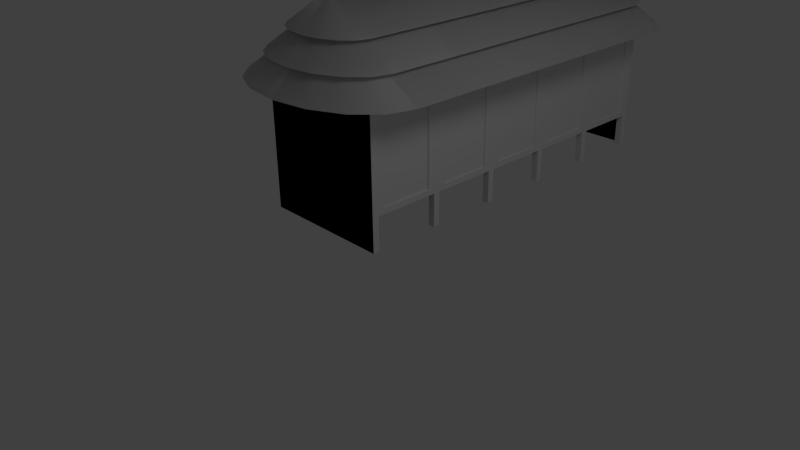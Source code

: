 # Source: bb_scenery_changing_room.blend  (saved by Blender 2.64.0; exported with 4.5.12 LTS)
import bpy
from mathutils import Matrix  # noqa: F401  (used for matrix-valued properties, if any)

bpy.ops.wm.read_factory_settings(use_empty=True)
scene = bpy.context.scene
scene.name = 'Scene'

# ---- collections
col_collection_1 = bpy.data.collections.new('Collection 1'); scene.collection.children.link(col_collection_1)
col_collection_5 = bpy.data.collections.new('Collection 5'); scene.collection.children.link(col_collection_5)

# ---- materials (node trees are filled in below, after node groups)
mat_material = bpy.data.materials.new('Material')
mat_material.alpha_threshold = 0.0
mat_material.use_transparent_shadow = False
mat_material.roughness = 0.5
mat_material.line_color = (0.0, 0.0, 0.0, 1.0)

# ---- material node trees

# ---- world
world_world = bpy.data.worlds.new('World'); scene.world = world_world
world_world.color = (0.05088, 0.05088, 0.05088)
world_world.use_sun_shadow = False
world_world.sun_shadow_jitter_overblur = 0.0
world_world.cycles.sampling_method = 'MANUAL'
world_world.cycles.sample_map_resolution = 256

# ---- cameras
cam_camera = bpy.data.cameras.new('Camera')
cam_camera.clip_end = 100.0
cam_camera.lens = 35.0
cam_camera.sensor_width = 32.0
cam_camera.sensor_height = 18.0
cam_camera.ortho_scale = 7.314
cam_camera.dof.focus_distance = 0.0
cam_camera.dof.aperture_fstop = 128.0

# ---- lights
light_lamp = bpy.data.lights.new('Lamp', 'POINT')
light_lamp.transmission_factor = 0.0
light_lamp.cutoff_distance = 30.0
light_lamp.energy = 100.0
light_lamp.shadow_buffer_clip_start = 1.001
light_lamp.shadow_soft_size = 1.0
light_lamp.shadow_maximum_resolution = 0.006
light_lamp.use_absolute_resolution = True
light_lamp.cycles.use_multiple_importance_sampling = False

# ---- meshes
me_cone = bpy.data.meshes.new('Cone')
me_cone.from_pydata([(0.75, -0.2, -0.15), (0.0, -0.2, 0.7), (-0.6929, -0.487, -0.15), (-0.5303, -0.7303, -0.15), (1.132e-07, -0.95, -0.15), (0.5303, -0.7303, -0.15), (0.6929, -0.487, -0.15), (0.5303, 5.33, -0.15), (0.0, 5.55, -0.15), (-0.287, 5.493, -0.15), (0.0, 4.8, 0.7), (-0.5303, 5.33, -0.15), (0.6929, 5.087, -0.15), (0.0, 4.8, 0.6), (0.0, -0.2, 0.6), (-0.3827, 5.724, -0.5), (-0.7071, 5.507, -0.5), (-0.9239, 5.183, -0.5), (-1.0, 4.8, -0.5), (0.0, 4.8, 0.5), (1.0, 4.8, -0.5), (0.9239, 5.183, -0.5), (0.7071, 5.507, -0.5), (0.3827, 5.724, -0.5), (0.0, 5.8, -0.5), (-1.0, -0.2, -0.5), (-0.9239, -0.5827, -0.5), (-0.7071, -0.9071, -0.5), (-0.3827, -1.124, -0.5), (1.51e-07, -1.2, -0.5), (0.3827, -1.124, -0.5), (0.7071, -0.9071, -0.5), (0.9239, -0.5827, -0.5), (0.0, -0.2, 0.5), (1.0, -0.2, -0.5), (0.5, -0.2, 0.2), (-0.5, -0.2, 0.2), (-0.4619, -0.3913, 0.2), (-0.3536, -0.5536, 0.2), (-0.1913, -0.6619, 0.2), (7.55e-08, -0.7, 0.2), (0.1913, -0.6619, 0.2), (0.3536, -0.5536, 0.2), (0.4619, -0.3913, 0.2), (0.3536, 5.154, 0.2), (0.1913, 5.262, 0.2), (0.0, 5.3, 0.2), (-0.1913, 5.262, 0.2), (0.5, 4.8, 0.2), (-0.3536, 5.154, 0.2), (-0.4619, 4.991, 0.2), (-0.5, 4.8, 0.2), (0.4619, 4.991, 0.2), (-0.75, 4.8, -0.15), (-0.6929, 5.087, -0.15), (0.75, 4.8, -0.15), (0.287, 5.493, -0.15), (0.287, -0.8929, -0.15), (-0.287, -0.8929, -0.15), (-0.75, -0.2, -0.15), (0.75, -0.2, -0.15), (0.0, -0.2, 0.7), (-0.6929, -0.487, -0.15), (-0.5303, -0.7303, -0.15), (1.132e-07, -0.95, -0.15), (0.5303, -0.7303, -0.15), (0.6929, -0.487, -0.15), (0.5303, 5.33, -0.15), (0.0, 5.55, -0.15), (-0.287, 5.493, -0.15), (0.0, 4.8, 0.7), (-0.5303, 5.33, -0.15), (0.6929, 5.087, -0.15), (0.0, 4.8, 0.6), (0.0, -0.2, 0.6), (-0.3827, 5.724, -0.5), (-0.7071, 5.507, -0.5), (-0.9239, 5.183, -0.5), (-1.0, 4.8, -0.5), (0.0, 4.8, 0.5), (1.0, 4.8, -0.5), (0.9239, 5.183, -0.5), (0.7071, 5.507, -0.5), (0.3827, 5.724, -0.5), (0.0, 5.8, -0.5), (-1.0, -0.2, -0.5), (-0.9239, -0.5827, -0.5), (-0.7071, -0.9071, -0.5), (-0.3827, -1.124, -0.5), (1.51e-07, -1.2, -0.5), (0.3827, -1.124, -0.5), (0.7071, -0.9071, -0.5), (0.9239, -0.5827, -0.5), (0.0, -0.2, 0.5), (1.0, -0.2, -0.5), (0.5, -0.2, 0.2), (-0.5, -0.2, 0.2), (-0.4619, -0.3913, 0.2), (-0.3536, -0.5536, 0.2), (-0.1913, -0.6619, 0.2), (7.55e-08, -0.7, 0.2), (0.1913, -0.6619, 0.2), (0.3536, -0.5536, 0.2), (0.4619, -0.3913, 0.2), (0.3536, 5.154, 0.2), (0.1913, 5.262, 0.2), (0.0, 5.3, 0.2), (-0.1913, 5.262, 0.2), (0.5, 4.8, 0.2), (-0.3536, 5.154, 0.2), (-0.4619, 4.991, 0.2), (-0.5, 4.8, 0.2), (0.4619, 4.991, 0.2), (-0.75, 4.8, -0.15), (-0.6929, 5.087, -0.15), (0.75, 4.8, -0.15), (0.287, 5.493, -0.15), (0.287, -0.8929, -0.15), (-0.287, -0.8929, -0.15), (-0.75, -0.2, -0.15), (-0.6667, 5.1, -2.5), (0.6667, 5.1, -2.5), (0.6667, 5.1, -0.25), (-0.6667, 5.1, -0.25), (-0.6667, -0.5, -0.25), (0.6667, 5.0, -2.5), (0.6667, 5.0, -0.25), (0.6667, 4.0, -0.25), (0.6667, 3.9, -2.5), (0.6667, 2.9, -0.25), (0.6667, 3.9, -0.25), (0.6667, 4.0, -2.5), (0.6667, 2.9, -2.5), (0.6667, 2.8, -2.5), (0.6667, 2.8, -0.25), (0.6667, 1.7, -2.5), (0.6667, 0.7, -0.25), (0.6667, 1.7, -0.25), (0.6667, 1.8, -0.25), (0.6667, 1.8, -2.5), (-0.6667, -0.5, -2.5), (0.6667, -0.5, -2.5), (0.6667, 0.7, -2.5), (0.6667, -0.5, -0.25), (0.6667, -0.4, -0.25), (0.6667, -0.4, -2.5), (0.6667, 0.6, -2.5), (0.6667, 0.6, -0.25), (0.6667, 0.6, -2.0), (0.6667, -0.4, -2.0), (0.6667, -0.3, -0.3375), (0.6667, 0.5, -0.3375), (0.6667, 1.7, -2.0), (0.6667, 0.7, -2.0), (0.6667, 2.8, -2.0), (0.6667, 1.8, -2.0), (0.6667, 0.5, -1.912), (0.6667, -0.3, -1.912), (0.6667, 3.9, -2.0), (0.6667, 2.9, -2.0), (0.6667, 5.0, -2.0), (0.6667, 4.0, -2.0), (0.6, 0.7, -2.5), (0.6, 0.7, -2.0), (0.6, 0.6, -2.5), (0.6, 0.6, -2.0), (0.6, 5.0, -2.5), (0.6, 3.9, -2.5), (0.6, 4.0, -2.5), (0.6, 2.9, -2.5), (0.6, 2.8, -2.5), (0.6, 1.7, -2.5), (0.6, 1.8, -2.5), (0.6, -0.4, -2.5), (0.6, -0.4, -2.0), (0.6, 1.7, -2.0), (0.6, 2.8, -2.0), (0.6, 1.8, -2.0), (0.6, 3.9, -2.0), (0.6, 2.9, -2.0), (0.6, 5.0, -2.0), (0.6, 4.0, -2.0), (-0.6667, 5.1, -2.5), (0.6667, 5.1, -2.5), (0.6667, 5.1, -0.25), (-0.6667, 5.1, -0.25), (-0.6667, -0.5, -0.25), (-0.6667, -0.5, -2.5), (0.6667, -0.5, -2.5), (0.6667, -0.5, -0.25), (0.6667, 0.8, -0.3375), (0.6667, 1.6, -0.3375), (0.6667, 1.6, -1.912), (0.6667, 0.8, -1.912), (0.6667, 4.9, -0.3375), (0.6667, 4.1, -0.3375), (0.6667, 3.0, -0.3375), (0.6667, 3.8, -0.3375), (0.6667, 2.7, -0.3375), (0.6667, 1.9, -0.3375), (0.6667, 2.7, -1.912), (0.6667, 1.9, -1.912), (0.6667, 3.8, -1.912), (0.6667, 3.0, -1.912), (0.6667, 4.9, -1.912), (0.6667, 4.1, -1.912), (0.65, -0.3, -0.3375), (0.65, 0.5, -0.3375), (0.65, 0.5, -1.912), (0.65, -0.3, -1.912), (0.65, 0.8, -0.3375), (0.65, 1.6, -0.3375), (0.65, 1.6, -1.912), (0.65, 0.8, -1.912), (0.65, 4.9, -0.3375), (0.65, 4.1, -0.3375), (0.65, 3.0, -0.3375), (0.65, 3.8, -0.3375), (0.65, 2.7, -0.3375), (0.65, 1.9, -0.3375), (0.65, 2.7, -1.912), (0.65, 1.9, -1.912), (0.65, 3.8, -1.912), (0.65, 3.0, -1.912), (0.65, 4.9, -1.912), (0.65, 4.1, -1.912)], [], [(37, 1, 36), (38, 1, 37), (39, 1, 38), (40, 1, 39), (41, 1, 40), (42, 1, 41), (43, 1, 42), (35, 1, 43), (49, 10, 47), (46, 10, 45), (47, 10, 46), (45, 10, 44), (50, 10, 49), (51, 10, 50), (52, 10, 48), (44, 10, 52), (7, 13, 12), (9, 13, 8), (11, 13, 9), (0, 14, 6), (6, 14, 5), (3, 14, 2), (22, 19, 21), (21, 19, 20), (18, 19, 17), (17, 19, 16), (23, 19, 22), (15, 19, 24), (24, 19, 23), (16, 19, 15), (19, 18, 25, 33), (33, 34, 20, 19), (34, 33, 32), (32, 33, 31), (31, 33, 30), (30, 33, 29), (29, 33, 28), (28, 33, 27), (27, 33, 26), (26, 33, 25), (1, 35, 48, 10), (10, 51, 36, 1), (12, 13, 55), (2, 14, 59), (13, 53, 59, 14), (58, 14, 3), (53, 13, 54), (5, 14, 57), (8, 13, 56), (14, 0, 55, 13), (54, 13, 11), (56, 13, 7), (4, 14, 58), (57, 14, 4), (97, 96, 61), (98, 97, 61), (99, 98, 61), (100, 99, 61), (101, 100, 61), (102, 101, 61), (103, 102, 61), (95, 103, 61), (109, 107, 70), (106, 105, 70), (107, 106, 70), (105, 104, 70), (110, 109, 70), (111, 110, 70), (112, 108, 70), (104, 112, 70), (67, 72, 73), (69, 68, 73), (71, 69, 73), (60, 66, 74), (66, 65, 74), (63, 62, 74), (82, 81, 79), (81, 80, 79), (78, 77, 79), (77, 76, 79), (83, 82, 79), (75, 84, 79), (84, 83, 79), (76, 75, 79), (79, 93, 85, 78), (93, 79, 80, 94), (94, 92, 93), (92, 91, 93), (91, 90, 93), (90, 89, 93), (89, 88, 93), (88, 87, 93), (87, 86, 93), (86, 85, 93), (61, 70, 108, 95), (70, 61, 96, 111), (72, 115, 73), (62, 119, 74), (73, 74, 119, 113), (118, 63, 74), (113, 114, 73), (65, 117, 74), (68, 116, 73), (74, 73, 115, 60), (114, 71, 73), (116, 67, 73), (64, 118, 74), (117, 64, 74), (146, 142, 153, 136, 147, 148), (125, 121, 122, 126, 160), (139, 155, 138, 137, 152, 135), (145, 149, 144, 143, 141), (131, 161, 127, 130, 158, 128), (133, 132, 159, 129, 134, 154), (122, 121, 120, 123), (120, 140, 124, 123), (140, 141, 143, 124), (152, 137, 191, 192), (196, 197, 130, 129), (199, 198, 134, 138), (205, 195, 127, 161), (157, 150, 144, 149), (153, 142, 162, 163), (165, 164, 146, 148), (159, 132, 169, 179), (178, 167, 128, 158), (175, 171, 135, 152), (180, 166, 125, 160), (155, 139, 172, 177), (176, 170, 133, 154), (149, 145, 173, 174), (161, 131, 168, 181), (184, 185, 182, 183), (182, 185, 186, 187), (187, 186, 189, 188), (156, 151, 207, 208), (150, 151, 147, 144), (149, 148, 156, 157), (148, 147, 151, 156), (203, 202, 222, 223), (193, 190, 136, 153), (190, 191, 137, 136), (153, 152, 192, 193), (204, 194, 214, 224), (157, 156, 208, 209), (193, 192, 212, 213), (158, 130, 197, 202), (155, 154, 200, 201), (203, 196, 129, 159), (154, 134, 198, 200), (195, 194, 126, 127), (201, 199, 138, 155), (161, 160, 204, 205), (160, 126, 194, 204), (159, 158, 202, 203), (206, 209, 208, 207), (213, 212, 211, 210), (218, 219, 221, 220), (223, 222, 217, 216), (215, 225, 224, 214), (192, 191, 211, 212), (225, 215, 195, 205), (219, 218, 198, 199), (213, 210, 190, 193), (216, 217, 197, 196), (202, 197, 217, 222), (206, 207, 151, 150), (201, 200, 220, 221), (210, 211, 191, 190), (215, 214, 194, 195), (223, 216, 196, 203), (200, 198, 218, 220), (209, 206, 150, 157), (205, 204, 224, 225), (221, 219, 199, 201)])
me_cone.polygons.foreach_set('use_smooth', [1, 1, 1, 1, 1, 1, 1, 1, 1, 1, 1, 1, 1, 1, 1, 1, 1, 1, 1, 1, 1, 1, 1, 1, 1, 1, 1, 1, 1, 1, 1, 1, 1, 1, 1, 1, 1, 1, 1, 1, 1, 1, 1, 1, 1, 1, 1, 1, 1, 1, 1, 1, 1, 1, 1, 1, 1, 1, 1, 1, 1, 1, 1, 1, 1, 1, 1, 1, 1, 1, 1, 1, 1, 1, 1, 1, 1, 1, 1, 1, 1, 1, 1, 1, 1, 1, 1, 1, 1, 1, 1, 1, 1, 1, 1, 1, 1, 1, 1, 1, 1, 1, 1, 1, 1, 1, 1, 1, 0, 0, 0, 0, 0, 0, 0, 0, 0, 0, 0, 0, 0, 0, 0, 0, 0, 0, 0, 0, 0, 0, 0, 0, 0, 0, 0, 0, 0, 0, 0, 0, 0, 0, 0, 0, 0, 0, 0, 0, 0, 0, 0, 0, 0, 0, 0, 0, 0, 0, 0, 0, 0, 0, 0, 0, 0, 0, 0, 0, 0, 0, 0, 0, 0, 0, 0])
_uv = me_cone.uv_layers.new(name='UVMap')
_uv.uv.foreach_set('vector', [0.5703, 0.2099, 0.6013, 0.1646, 0.5868, 0.2171, 0.557, 0.1976, 0.6013, 0.1646, 0.5703, 0.2099, 0.5483, 0.1815, 0.6013, 0.1646, 0.557, 0.1976, 0.5454, 0.1633, 0.6013, 0.1646, 0.5483, 0.1815, 0.5485, 0.1451, 0.6013, 0.1646, 0.5454, 0.1633, 0.5574, 0.1287, 0.6013, 0.1646, 0.5485, 0.1451, 0.5713, 0.1161, 0.6013, 0.1646, 0.5574, 0.1287, 0.5887, 0.1086, 0.6013, 0.1646, 0.5713, 0.1161, 0.9878, 0.197, 0.944, 0.161, 0.9968, 0.1806, 0.9999, 0.1624, 0.944, 0.161, 0.9969, 0.1442, 0.9968, 0.1806, 0.944, 0.161, 0.9999, 0.1624, 0.9969, 0.1442, 0.944, 0.161, 0.9882, 0.1281, 0.9739, 0.2096, 0.944, 0.161, 0.9878, 0.197, 0.9566, 0.2171, 0.944, 0.161, 0.9739, 0.2096, 0.9749, 0.1158, 0.944, 0.161, 0.9584, 0.1086, 0.9882, 0.1281, 0.944, 0.161, 0.9749, 0.1158, 0.9828, 0.7943, 0.9171, 0.843, 0.963, 0.776, 0.9953, 0.8722, 0.9171, 0.843, 1.0, 0.8451, 0.982, 0.8964, 0.9171, 0.843, 0.9953, 0.8722, 0.5645, 0.7652, 0.5829, 0.8485, 0.5387, 0.7763, 0.5387, 0.7763, 0.5829, 0.8485, 0.518, 0.795, 0.5172, 0.8972, 0.5829, 0.8485, 0.537, 0.9154, 0.5227, 0.2508, 0.436, 0.315, 0.4965, 0.2266, 0.4965, 0.2266, 0.436, 0.315, 0.4642, 0.2125, 0.4599, 0.4249, 0.436, 0.315, 0.4941, 0.4104, 0.4941, 0.4104, 0.436, 0.315, 0.5214, 0.3858, 0.5396, 0.2823, 0.436, 0.315, 0.5227, 0.2508, 0.5391, 0.3537, 0.436, 0.315, 0.5454, 0.318, 0.5454, 0.318, 0.436, 0.315, 0.5396, 0.2823, 0.5214, 0.3858, 0.436, 0.315, 0.5391, 0.3537, 0.436, 0.315, 0.4599, 0.4249, 0.08116, 0.4249, 0.1093, 0.3224, 0.1093, 0.3224, 0.08545, 0.2125, 0.4642, 0.2125, 0.436, 0.315, 0.08545, 0.2125, 0.1093, 0.3224, 0.05129, 0.227, 0.05129, 0.227, 0.1093, 0.3224, 0.02392, 0.2516, 0.02392, 0.2516, 0.1093, 0.3224, 0.006229, 0.2836, 0.006229, 0.2836, 0.1093, 0.3224, 0.0, 0.3194, 0.0, 0.3194, 0.1093, 0.3224, 0.005752, 0.355, 0.005752, 0.355, 0.1093, 0.3224, 0.02269, 0.3866, 0.02269, 0.3866, 0.1093, 0.3224, 0.04882, 0.4107, 0.04882, 0.4107, 0.1093, 0.3224, 0.08116, 0.4249, 0.6013, 0.1646, 0.5887, 0.1086, 0.9584, 0.1086, 0.944, 0.161, 0.944, 0.161, 0.9566, 0.2171, 0.5868, 0.2171, 0.6013, 0.1646, 0.963, 0.776, 0.9171, 0.843, 0.9385, 0.7652, 0.537, 0.9154, 0.5829, 0.8485, 0.5615, 0.9262, 0.9171, 0.843, 0.9355, 0.9262, 0.5615, 0.9262, 0.5829, 0.8485, 0.5044, 0.8733, 0.5829, 0.8485, 0.5172, 0.8972, 0.9355, 0.9262, 0.9171, 0.843, 0.9613, 0.9152, 0.518, 0.795, 0.5829, 0.8485, 0.5047, 0.8192, 1.0, 0.8451, 0.9171, 0.843, 0.9956, 0.8181, 0.5829, 0.8485, 0.5645, 0.7652, 0.9385, 0.7652, 0.9171, 0.843, 0.9613, 0.9152, 0.9171, 0.843, 0.982, 0.8964, 0.9956, 0.8181, 0.9171, 0.843, 0.9828, 0.7943, 0.5, 0.8463, 0.5829, 0.8485, 0.5044, 0.8733, 0.5047, 0.8192, 0.5829, 0.8485, 0.5, 0.8463, 0.5703, 0.007256, 0.5868, 7.54e-06, 0.6013, 0.05248, 0.557, 0.01956, 0.5703, 0.007256, 0.6013, 0.05248, 0.5483, 0.03565, 0.557, 0.01956, 0.6013, 0.05248, 0.5454, 0.05381, 0.5483, 0.03565, 0.6013, 0.05248, 0.5485, 0.07206, 0.5454, 0.05381, 0.6013, 0.05248, 0.5574, 0.08843, 0.5485, 0.07206, 0.6013, 0.05248, 0.5713, 0.1011, 0.5574, 0.08843, 0.6013, 0.05248, 0.5887, 0.1086, 0.5713, 0.1011, 0.6013, 0.05248, 0.9878, 0.02014, 0.9968, 0.0365, 0.944, 0.05608, 0.9999, 0.05476, 0.9969, 0.07291, 0.944, 0.05608, 0.9968, 0.0365, 0.9999, 0.05476, 0.944, 0.05608, 0.9969, 0.07291, 0.9882, 0.089, 0.944, 0.05608, 0.9739, 0.007492, 0.9878, 0.02014, 0.944, 0.05608, 0.9566, 0.0, 0.9739, 0.007492, 0.944, 0.05608, 0.9749, 0.1013, 0.9584, 0.1086, 0.944, 0.05608, 0.9882, 0.089, 0.9749, 0.1013, 0.944, 0.05608, 0.4828, 0.8972, 0.463, 0.9154, 0.4171, 0.8485, 0.4953, 0.8192, 0.5, 0.8463, 0.4171, 0.8485, 0.482, 0.795, 0.4953, 0.8192, 0.4171, 0.8485, 0.06449, 0.9262, 0.03868, 0.9152, 0.08288, 0.843, 0.03868, 0.9152, 0.01802, 0.8964, 0.08288, 0.843, 0.01721, 0.7943, 0.03699, 0.776, 0.08288, 0.843, 0.5227, 0.1741, 0.4965, 0.1983, 0.436, 0.1099, 0.4965, 0.1983, 0.4642, 0.2125, 0.436, 0.1099, 0.4599, 0.0, 0.4941, 0.01449, 0.436, 0.1099, 0.4941, 0.01449, 0.5214, 0.03916, 0.436, 0.1099, 0.5396, 0.1426, 0.5227, 0.1741, 0.436, 0.1099, 0.5391, 0.07118, 0.5454, 0.107, 0.436, 0.1099, 0.5454, 0.107, 0.5396, 0.1426, 0.436, 0.1099, 0.5214, 0.03916, 0.5391, 0.07118, 0.436, 0.1099, 0.436, 0.1099, 0.1093, 0.1025, 0.08116, 7.357e-06, 0.4599, 0.0, 0.1093, 0.1025, 0.436, 0.1099, 0.4642, 0.2125, 0.08545, 0.2125, 0.08545, 0.2125, 0.05129, 0.198, 0.1093, 0.1025, 0.05129, 0.198, 0.02392, 0.1733, 0.1093, 0.1025, 0.02392, 0.1733, 0.006229, 0.1413, 0.1093, 0.1025, 0.006229, 0.1413, 0.0, 0.1055, 0.1093, 0.1025, 0.0, 0.1055, 0.005751, 0.06989, 0.1093, 0.1025, 0.005751, 0.06989, 0.02269, 0.03833, 0.1093, 0.1025, 0.02269, 0.03833, 0.04882, 0.01419, 0.1093, 0.1025, 0.04882, 0.01419, 0.08116, 7.357e-06, 0.1093, 0.1025, 0.6013, 0.05248, 0.944, 0.05608, 0.9584, 0.1086, 0.5887, 0.1086, 0.944, 0.05608, 0.6013, 0.05248, 0.5868, 7.54e-06, 0.9566, 0.0, 0.463, 0.9154, 0.4385, 0.9262, 0.4171, 0.8485, 0.03699, 0.776, 0.06147, 0.7652, 0.08288, 0.843, 0.4171, 0.8485, 0.08288, 0.843, 0.06147, 0.7652, 0.4355, 0.7652, 0.004379, 0.8181, 0.01721, 0.7943, 0.08288, 0.843, 0.4355, 0.7652, 0.4613, 0.7763, 0.4171, 0.8485, 0.01802, 0.8964, 0.004675, 0.8722, 0.08288, 0.843, 0.5, 0.8463, 0.4956, 0.8733, 0.4171, 0.8485, 0.08288, 0.843, 0.4171, 0.8485, 0.4385, 0.9262, 0.06449, 0.9262, 0.4613, 0.7763, 0.482, 0.795, 0.4171, 0.8485, 0.4956, 0.8733, 0.4828, 0.8972, 0.4171, 0.8485, 0.0, 0.8451, 0.004379, 0.8181, 0.08288, 0.843, 0.004675, 0.8722, 0.0, 0.8451, 0.08288, 0.843, 0.8976, 0.4266, 0.907, 0.4266, 0.907, 0.4732, 0.9032, 0.5442, 0.8939, 0.5442, 0.8976, 0.4732, 0.6524, 0.5936, 0.6309, 0.5918, 0.6309, 0.4261, 0.6524, 0.4279, 0.6617, 0.4862, 0.8706, 0.2171, 0.8706, 0.2637, 0.8759, 0.3348, 0.8666, 0.3348, 0.8613, 0.2637, 0.8613, 0.2171, 0.01422, 0.5936, 0.005267, 0.5541, 0.005293, 0.4249, 0.0221, 0.4262, 0.02212, 0.5919, 0.8814, 0.5965, 0.8814, 0.6431, 0.8776, 0.7141, 0.8869, 0.7141, 0.8907, 0.6431, 0.8907, 0.5965, 0.8923, 0.2171, 0.883, 0.2171, 0.883, 0.2637, 0.8793, 0.3347, 0.8886, 0.3347, 0.8923, 0.2637, 0.6309, 0.4261, 0.6309, 0.5918, 0.5327, 0.5918, 0.5327, 0.4261, 0.5327, 0.5918, 0.1203, 0.5918, 0.1203, 0.4261, 0.5327, 0.4261, 0.1203, 0.5918, 0.02212, 0.5919, 0.0221, 0.4262, 0.1203, 0.4261, 0.734, 0.2171, 0.734, 0.3284, 0.7225, 0.3184, 0.7221, 0.2271, 0.7322, 0.6978, 0.8031, 0.6961, 0.8146, 0.7061, 0.7203, 0.7077, 0.6379, 0.6978, 0.7088, 0.6961, 0.7203, 0.7061, 0.626, 0.7077, 0.5568, 0.2287, 0.5572, 0.32, 0.5454, 0.33, 0.5454, 0.2188, 0.6874, 0.4365, 0.6878, 0.5278, 0.676, 0.5378, 0.676, 0.4266, 0.907, 0.4732, 0.907, 0.4266, 0.9132, 0.4266, 0.9132, 0.4732, 0.8914, 0.4732, 0.8914, 0.4266, 0.8976, 0.4266, 0.8976, 0.4732, 0.883, 0.2637, 0.883, 0.2171, 0.8768, 0.2171, 0.8768, 0.2637, 0.8969, 0.6431, 0.8969, 0.5965, 0.8907, 0.5965, 0.8907, 0.6431, 0.8551, 0.2637, 0.8551, 0.2171, 0.8613, 0.2171, 0.8613, 0.2637, 0.676, 0.4874, 0.6667, 0.5948, 0.6524, 0.5936, 0.6617, 0.4862, 0.8706, 0.2637, 0.8706, 0.2171, 0.8768, 0.2171, 0.8768, 0.2637, 0.8986, 0.2637, 0.8986, 0.2171, 0.8923, 0.2171, 0.8923, 0.2637, 0.005267, 0.5541, 0.01422, 0.5936, 0.008955, 0.5948, 0.0, 0.5553, 0.8814, 0.6431, 0.8814, 0.5965, 0.8752, 0.5965, 0.8752, 0.6431, 0.626, 0.7652, 0.525, 0.7652, 0.525, 0.5948, 0.626, 0.5948, 0.525, 0.5948, 0.525, 0.7652, 0.101, 0.7652, 0.101, 0.5948, 0.101, 0.5948, 0.101, 0.7652, 0.0, 0.7652, 9.36e-08, 0.5948, 0.7584, 0.4349, 0.7588, 0.5262, 0.7465, 0.5192, 0.7498, 0.4447, 0.6878, 0.5278, 0.7588, 0.5262, 0.7703, 0.5361, 0.676, 0.5378, 0.676, 0.4266, 0.7703, 0.4249, 0.7584, 0.4349, 0.6874, 0.4365, 0.7703, 0.4249, 0.7703, 0.5361, 0.7588, 0.5262, 0.7584, 0.4349, 0.7317, 0.6064, 0.8027, 0.6048, 0.7942, 0.6146, 0.7441, 0.6134, 0.6511, 0.2287, 0.6515, 0.32, 0.6397, 0.33, 0.6397, 0.2188, 0.6515, 0.32, 0.7225, 0.3184, 0.734, 0.3284, 0.6397, 0.33, 0.6397, 0.2188, 0.734, 0.2171, 0.7221, 0.2271, 0.6511, 0.2287, 0.6278, 0.2271, 0.6282, 0.3184, 0.6158, 0.3114, 0.6192, 0.2369, 0.6874, 0.4365, 0.7584, 0.4349, 0.7498, 0.4447, 0.6998, 0.4435, 0.6511, 0.2287, 0.7221, 0.2271, 0.7135, 0.2369, 0.6635, 0.2357, 0.8146, 0.5948, 0.8146, 0.7061, 0.8031, 0.6961, 0.8027, 0.6048, 0.626, 0.5965, 0.7203, 0.5948, 0.7084, 0.6048, 0.6374, 0.6064, 0.7317, 0.6064, 0.7322, 0.6978, 0.7203, 0.7077, 0.7203, 0.5965, 0.7203, 0.5948, 0.7203, 0.7061, 0.7088, 0.6961, 0.7084, 0.6048, 0.5572, 0.32, 0.6282, 0.3184, 0.6397, 0.3284, 0.5454, 0.33, 0.6374, 0.6064, 0.6379, 0.6978, 0.626, 0.7077, 0.626, 0.5965, 0.5454, 0.2188, 0.6397, 0.2171, 0.6278, 0.2271, 0.5568, 0.2287, 0.6397, 0.2171, 0.6397, 0.3284, 0.6282, 0.3184, 0.6278, 0.2271, 0.7203, 0.5965, 0.8146, 0.5948, 0.8027, 0.6048, 0.7317, 0.6064, 0.8146, 0.7141, 0.8146, 0.5948, 0.8752, 0.5948, 0.8752, 0.7141, 0.7703, 0.4249, 0.8309, 0.4249, 0.8309, 0.5442, 0.7703, 0.5442, 0.8914, 0.5442, 0.8309, 0.5442, 0.8309, 0.4249, 0.8914, 0.4249, 0.7945, 0.2171, 0.8551, 0.2171, 0.8551, 0.3364, 0.7945, 0.3364, 0.734, 0.3364, 0.734, 0.2171, 0.7945, 0.2171, 0.7945, 0.3364, 0.7221, 0.2271, 0.7225, 0.3184, 0.7101, 0.3114, 0.7135, 0.2369, 0.5692, 0.2357, 0.5658, 0.3102, 0.5572, 0.32, 0.5568, 0.2287, 0.6464, 0.688, 0.6965, 0.6892, 0.7088, 0.6961, 0.6379, 0.6978, 0.6635, 0.2357, 0.6601, 0.3102, 0.6515, 0.32, 0.6511, 0.2287, 0.7407, 0.688, 0.7908, 0.6892, 0.8031, 0.6961, 0.7322, 0.6978, 0.8027, 0.6048, 0.8031, 0.6961, 0.7908, 0.6892, 0.7942, 0.6146, 0.6964, 0.518, 0.7465, 0.5192, 0.7588, 0.5262, 0.6878, 0.5278, 0.6374, 0.6064, 0.7084, 0.6048, 0.6999, 0.6146, 0.6498, 0.6134, 0.6601, 0.3102, 0.7101, 0.3114, 0.7225, 0.3184, 0.6515, 0.32, 0.5658, 0.3102, 0.6158, 0.3114, 0.6282, 0.3184, 0.5572, 0.32, 0.7441, 0.6134, 0.7407, 0.688, 0.7322, 0.6978, 0.7317, 0.6064, 0.7084, 0.6048, 0.7088, 0.6961, 0.6965, 0.6892, 0.6999, 0.6146, 0.6998, 0.4435, 0.6964, 0.518, 0.6878, 0.5278, 0.6874, 0.4365, 0.5568, 0.2287, 0.6278, 0.2271, 0.6192, 0.2369, 0.5692, 0.2357, 0.6498, 0.6134, 0.6464, 0.688, 0.6379, 0.6978, 0.6374, 0.6064])
me_cone.materials.append(mat_material)
me_cone.use_remesh_preserve_volume = False
me_cone.use_remesh_preserve_attributes = False
me_cone.use_mirror_vertex_groups = False
me_cone.update()

# ---- objects
ob_lamp = bpy.data.objects.new('Lamp', light_lamp)
ob_camera = bpy.data.objects.new('Camera', cam_camera)
ob_cone = bpy.data.objects.new('Cone', me_cone)

# ---- transforms, parenting, visibility, modifiers, constraints
ob_lamp.location = (4.076, 1.005, 5.904)
ob_lamp.rotation_euler = (0.6503, 0.05522, 1.866)
ob_lamp.lock_rotations_4d = False
ob_lamp.empty_display_type = 'ARROWS'
ob_lamp.color = (0.0, 0.0, 0.0, 0.0)
ob_lamp.lineart.crease_threshold = 0.0
ob_camera.location = (7.481, -6.508, 5.344)
ob_camera.rotation_euler = (1.109, 0.01082, 0.8149)
ob_camera.lock_rotations_4d = False
ob_camera.empty_display_type = 'ARROWS'
ob_camera.color = (0.0, 0.0, 0.0, 0.0)
ob_camera.display_type = 'WIRE'
ob_camera.lineart.crease_threshold = 0.0
ob_cone.location = (-1.0, 0.5, 2.5)
ob_cone.scale = (1.5, 1.0, 1.0)
ob_cone.lineart.crease_threshold = 0.0
_m = ob_cone.modifiers.new('EdgeSplit', 'EDGE_SPLIT')

# ---- collection membership
col_collection_1.objects.link(ob_lamp)
col_collection_1.objects.link(ob_camera)
col_collection_5.objects.link(ob_cone)

# ---- scene / render settings (as saved in the file)
scene.camera = ob_camera
scene.frame_start = 1; scene.frame_end = 250; scene.frame_set(2)
scene.render.engine = 'BLENDER_EEVEE_NEXT'
scene.render.image_settings.color_mode = 'RGB'
scene.render.image_settings.compression = 90
scene.render.resolution_percentage = 50
scene.render.dither_intensity = 0.0
scene.render.bake_margin = 2
scene.render.bake_bias = 0.0
scene.cycles.use_denoising = False
scene.cycles.samples = 10
scene.cycles.sampling_pattern = 'TABULATED_SOBOL'
scene.cycles.light_sampling_threshold = 0.0
scene.cycles.use_adaptive_sampling = False
scene.cycles.use_light_tree = False
scene.cycles.blur_glossy = 0.0
scene.cycles.volume_bounces = 1
scene.cycles.pixel_filter_type = 'GAUSSIAN'
scene.cycles.sample_clamp_indirect = 0.0
scene.view_settings.view_transform = 'Standard'
bpy.context.view_layer.update()
